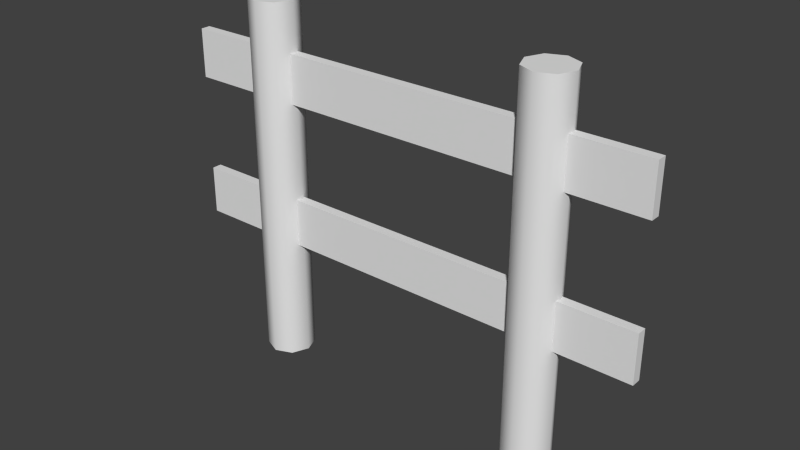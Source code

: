 # Source: FenceModel.blend  (saved by Blender 2.76.0; exported with 4.5.12 LTS)
import bpy
from mathutils import Matrix  # noqa: F401  (used for matrix-valued properties, if any)

bpy.ops.wm.read_factory_settings(use_empty=True)
scene = bpy.context.scene
scene.name = 'Scene'

# ---- collections
col_collection_1 = bpy.data.collections.new('Collection 1'); scene.collection.children.link(col_collection_1)

# ---- world
world_world = bpy.data.worlds.new('World'); scene.world = world_world
world_world.color = (0.05088, 0.05088, 0.05088)
world_world.use_sun_shadow = False
world_world.sun_shadow_jitter_overblur = 0.0
world_world.cycles.sampling_method = 'MANUAL'
world_world.cycles.sample_map_resolution = 256

# ---- meshes
me_cylinder = bpy.data.meshes.new('Cylinder')
me_cylinder.from_pydata([(-0.3002, 0.04914, 0.0), (-0.3002, 0.04914, 0.75), (-0.2655, 0.03475, 0.0), (-0.2655, 0.03475, 0.75), (-0.2511, 4.577e-09, 0.0), (-0.2511, 4.577e-09, 0.75), (-0.2655, -0.03475, 0.0), (-0.2655, -0.03475, 0.75), (-0.3002, -0.04914, 0.0), (-0.3002, -0.04914, 0.75), (-0.335, -0.03475, 0.0), (-0.335, -0.03475, 0.75), (-0.3494, 7.312e-09, 0.0), (-0.3494, 7.312e-09, 0.75), (-0.335, 0.03475, 0.0), (-0.335, 0.03475, 0.75), (-0.5, -0.01, 0.55), (-0.5, -0.01, 0.65), (-0.5, 0.01, 0.55), (-0.5, 0.01, 0.65), (0.5, -0.01, 0.55), (0.5, -0.01, 0.65), (0.5, 0.01, 0.55), (0.5, 0.01, 0.65), (0.2998, 0.04914, 0.0), (0.2998, 0.04914, 0.75), (0.3345, 0.03475, 0.0), (0.3345, 0.03475, 0.75), (0.3489, 4.577e-09, 0.0), (0.3489, 4.577e-09, 0.75), (0.3345, -0.03475, 0.0), (0.3345, -0.03475, 0.75), (0.2998, -0.04914, 0.0), (0.2998, -0.04914, 0.75), (0.265, -0.03475, 0.0), (0.265, -0.03475, 0.75), (0.2506, 7.312e-09, 0.0), (0.2506, 7.312e-09, 0.75), (0.265, 0.03475, 0.0), (0.265, 0.03475, 0.75), (-0.5, -0.01, 0.25), (-0.5, -0.01, 0.35), (-0.5, 0.01, 0.25), (-0.5, 0.01, 0.35), (0.5, -0.01, 0.25), (0.5, -0.01, 0.35), (0.5, 0.01, 0.25), (0.5, 0.01, 0.35)], [], [(0, 1, 3, 2), (2, 3, 5, 4), (4, 5, 7, 6), (6, 7, 9, 8), (8, 9, 11, 10), (10, 11, 13, 12), (3, 1, 15, 13, 11, 9, 7, 5), (14, 15, 1, 0), (12, 13, 15, 14), (0, 2, 4, 6, 8, 10, 12, 14), (17, 19, 18, 16), (19, 23, 22, 18), (23, 21, 20, 22), (21, 17, 16, 20), (16, 18, 22, 20), (21, 23, 19, 17), (24, 25, 27, 26), (26, 27, 29, 28), (28, 29, 31, 30), (30, 31, 33, 32), (32, 33, 35, 34), (34, 35, 37, 36), (27, 25, 39, 37, 35, 33, 31, 29), (38, 39, 25, 24), (36, 37, 39, 38), (24, 26, 28, 30, 32, 34, 36, 38), (41, 43, 42, 40), (43, 47, 46, 42), (47, 45, 44, 46), (45, 41, 40, 44), (40, 42, 46, 44), (45, 47, 43, 41)])
me_cylinder.polygons.foreach_set('use_smooth', [True] * 32)
_k = set([(0, 2), (0, 14), (1, 3), (1, 15), (2, 4), (3, 5), (4, 6), (5, 7), (6, 8), (7, 9), (8, 10), (9, 11), (10, 12), (11, 13), (12, 14), (13, 15), (16, 17), (16, 18), (16, 20), (17, 19), (17, 21), (18, 19), (18, 22), (19, 23), (20, 21), (20, 22), (21, 23), (22, 23), (24, 26), (24, 38), (25, 27), (25, 39), (26, 28), (27, 29), (28, 30), (29, 31), (30, 32), (31, 33), (32, 34), (33, 35), (34, 36), (35, 37), (36, 38), (37, 39), (40, 41), (40, 42), (40, 44), (41, 43), (41, 45), (42, 43), (42, 46), (43, 47), (44, 45), (44, 46), (45, 47), (46, 47)])
me_cylinder.attributes.new('sharp_edge', 'BOOLEAN', 'EDGE').data.foreach_set('value', [ (min(e.vertices), max(e.vertices)) in _k for e in me_cylinder.edges])
_uv = me_cylinder.uv_layers.new(name='UVMap')
_uv.uv.foreach_set('vector', [0.1004, 8.798e-05, 0.1004, 0.9999, 0.05023, 0.9999, 0.05023, 8.778e-05, 0.05023, 8.778e-05, 0.05023, 0.9999, 8.754e-05, 0.9999, 9.088e-05, 8.754e-05, 0.4012, 8.961e-05, 0.4012, 0.9999, 0.3511, 0.9999, 0.3511, 8.929e-05, 0.3511, 8.929e-05, 0.3511, 0.9999, 0.3009, 0.9999, 0.3009, 8.901e-05, 0.3009, 8.901e-05, 0.3009, 0.9999, 0.2508, 0.9999, 0.2508, 8.873e-05, 0.2508, 8.873e-05, 0.2508, 0.9999, 0.2007, 0.9999, 0.2007, 8.849e-05, 0.5214, 0.03609, 0.5569, 0.07155, 0.5569, 0.1217, 0.5214, 0.1571, 0.4713, 0.1571, 0.4358, 0.1217, 0.4358, 0.07155, 0.4713, 0.03609, 0.1505, 8.822e-05, 0.1505, 0.9999, 0.1004, 0.9999, 0.1004, 8.798e-05, 0.2007, 8.849e-05, 0.2007, 0.9999, 0.1505, 0.9999, 0.1505, 8.822e-05, 0.5569, 0.1217, 0.5214, 0.1571, 0.4713, 0.1571, 0.4358, 0.1217, 0.4358, 0.07155, 0.4713, 0.03609, 0.5214, 0.03609, 0.5569, 0.07155, 0.64, 1.0, 0.6101, 1.0, 0.6101, 0.9, 0.64, 0.9, 0.82, 0.0001116, 0.82, 1.0, 0.67, 1.0, 0.67, 0.0001111, 0.6099, 1.0, 0.5799, 1.0, 0.5799, 0.9, 0.6099, 0.9, 0.85, 1.0, 0.85, 0.0001118, 1.0, 0.0001118, 1.0, 1.0, 0.64, 0.0001111, 0.67, 0.0001111, 0.67, 1.0, 0.64, 1.0, 0.85, 1.0, 0.82, 1.0, 0.82, 0.0001116, 0.85, 0.0001118, 0.1004, 8.798e-05, 0.1004, 0.9999, 0.05023, 0.9999, 0.05023, 8.778e-05, 0.05023, 8.778e-05, 0.05023, 0.9999, 8.754e-05, 0.9999, 9.088e-05, 8.754e-05, 0.4012, 8.961e-05, 0.4012, 0.9999, 0.3511, 0.9999, 0.3511, 8.929e-05, 0.3511, 8.929e-05, 0.3511, 0.9999, 0.3009, 0.9999, 0.3009, 8.901e-05, 0.3009, 8.901e-05, 0.3009, 0.9999, 0.2508, 0.9999, 0.2508, 8.873e-05, 0.2508, 8.873e-05, 0.2508, 0.9999, 0.2007, 0.9999, 0.2007, 8.849e-05, 0.5214, 0.03609, 0.5569, 0.07155, 0.5569, 0.1217, 0.5214, 0.1571, 0.4713, 0.1571, 0.4358, 0.1217, 0.4358, 0.07155, 0.4713, 0.03609, 0.1505, 8.822e-05, 0.1505, 0.9999, 0.1004, 0.9999, 0.1004, 8.798e-05, 0.2007, 8.849e-05, 0.2007, 0.9999, 0.1505, 0.9999, 0.1505, 8.822e-05, 0.5569, 0.1217, 0.5214, 0.1571, 0.4713, 0.1571, 0.4358, 0.1217, 0.4358, 0.07155, 0.4713, 0.03609, 0.5214, 0.03609, 0.5569, 0.07155, 0.64, 1.0, 0.6101, 1.0, 0.6101, 0.9, 0.64, 0.9, 0.82, 0.0001116, 0.82, 1.0, 0.67, 1.0, 0.67, 0.0001111, 0.6099, 1.0, 0.5799, 1.0, 0.5799, 0.9, 0.6099, 0.9, 0.85, 1.0, 0.85, 0.0001118, 1.0, 0.0001118, 1.0, 1.0, 0.64, 0.0001111, 0.67, 0.0001111, 0.67, 1.0, 0.64, 1.0, 0.85, 1.0, 0.82, 1.0, 0.82, 0.0001116, 0.85, 0.0001118])
me_cylinder.use_remesh_preserve_volume = False
me_cylinder.use_remesh_preserve_attributes = False
me_cylinder.use_mirror_vertex_groups = False
me_cylinder.update()

# ---- objects
ob_cylinder = bpy.data.objects.new('Cylinder', me_cylinder)

# ---- transforms, parenting, visibility, modifiers, constraints
ob_cylinder.location = (0.0, 0.0, 0.0)
ob_cylinder.lineart.crease_threshold = 0.0
_m = ob_cylinder.modifiers.new('EdgeSplit', 'EDGE_SPLIT')
_m.use_edge_angle = False

# ---- collection membership
col_collection_1.objects.link(ob_cylinder)

# ---- scene / render settings (as saved in the file)
scene.frame_start = 1; scene.frame_end = 250; scene.frame_set(1)
scene.render.engine = 'BLENDER_EEVEE_NEXT'
scene.render.resolution_percentage = 50
scene.render.dither_intensity = 0.0
scene.cycles.use_denoising = False
scene.cycles.samples = 10
scene.cycles.sampling_pattern = 'TABULATED_SOBOL'
scene.cycles.light_sampling_threshold = 0.0
scene.cycles.use_adaptive_sampling = False
scene.cycles.use_light_tree = False
scene.cycles.blur_glossy = 0.0
scene.cycles.pixel_filter_type = 'GAUSSIAN'
scene.cycles.sample_clamp_indirect = 0.0
scene.view_settings.view_transform = 'Standard'
bpy.context.view_layer.update()

# ---- added for rendering (the .blend has no active camera and no usable light): camera, sun
cam_auto = bpy.data.cameras.new('AutoCamera')
cam_auto.lens = 50.0
cam_auto.sensor_width = 36.0
cam_auto.clip_end = 1000.0
ob_auto_camera = bpy.data.objects.new('AutoCamera', cam_auto)
scene.collection.objects.link(ob_auto_camera)
ob_auto_camera.location = (1.1601, -1.39212, 1.30308)
ob_auto_camera.rotation_euler = (1.09748, -7.21219e-08, 0.694738)
scene.camera = ob_auto_camera
light_auto_sun = bpy.data.lights.new('AutoSun', 'SUN')
light_auto_sun.energy = 3.0
light_auto_sun.angle = 0.0523599
ob_auto_sun = bpy.data.objects.new('AutoSun', light_auto_sun)
scene.collection.objects.link(ob_auto_sun)
ob_auto_sun.rotation_euler = (0.872665, 0.174533, 0.523599)
bpy.context.view_layer.update()
